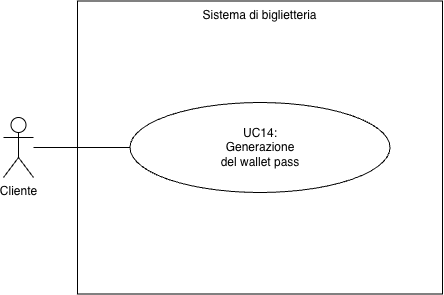

The diagram above was exported from draw.io. Its source (the exported page's mxGraphModel, read from the mxfile embedded in the PNG):
<mxGraphModel dx="625" dy="446" grid="0" gridSize="10" guides="1" tooltips="1" connect="1" arrows="1" fold="1" page="1" pageScale="1" pageWidth="827" pageHeight="1169" background="#FFFFFF" math="0" shadow="0">
  <root>
    <mxCell id="sPUTX4ri2TJ13ZYa3lIi-0" />
    <mxCell id="sPUTX4ri2TJ13ZYa3lIi-1" parent="sPUTX4ri2TJ13ZYa3lIi-0" />
    <mxCell id="sPUTX4ri2TJ13ZYa3lIi-2" parent="sPUTX4ri2TJ13ZYa3lIi-1" style="rounded=0;whiteSpace=wrap;html=1;fillColor=default;verticalAlign=top;" value="Sistema di biglietteria" vertex="1">
      <mxGeometry height="293" width="365" x="252" y="138.5" as="geometry" />
    </mxCell>
    <mxCell id="sPUTX4ri2TJ13ZYa3lIi-3" parent="sPUTX4ri2TJ13ZYa3lIi-1" style="ellipse;whiteSpace=wrap;html=1;rounded=0;strokeColor=default;align=center;verticalAlign=middle;fontFamily=Helvetica;fontSize=12;fontColor=default;fillColor=default;" value="UC14:&lt;br&gt;Generazione&lt;div&gt;del wallet pass&lt;/div&gt;" vertex="1">
      <mxGeometry height="90" width="260" x="304.5" y="240" as="geometry" />
    </mxCell>
    <mxCell id="sPUTX4ri2TJ13ZYa3lIi-4" edge="1" parent="sPUTX4ri2TJ13ZYa3lIi-1" source="sPUTX4ri2TJ13ZYa3lIi-5" style="edgeStyle=none;html=1;entryX=0;entryY=0.5;entryDx=0;entryDy=0;endArrow=none;endFill=0;" target="sPUTX4ri2TJ13ZYa3lIi-3">
      <mxGeometry relative="1" as="geometry" />
    </mxCell>
    <mxCell id="sPUTX4ri2TJ13ZYa3lIi-5" parent="sPUTX4ri2TJ13ZYa3lIi-1" style="shape=umlActor;verticalLabelPosition=bottom;verticalAlign=top;html=1;rounded=0;strokeColor=default;align=center;fontFamily=Helvetica;fontSize=12;fontColor=default;fillColor=default;labelPosition=center;" value="Cliente" vertex="1">
      <mxGeometry height="60" width="30" x="178" y="255" as="geometry" />
    </mxCell>
  </root>
</mxGraphModel>